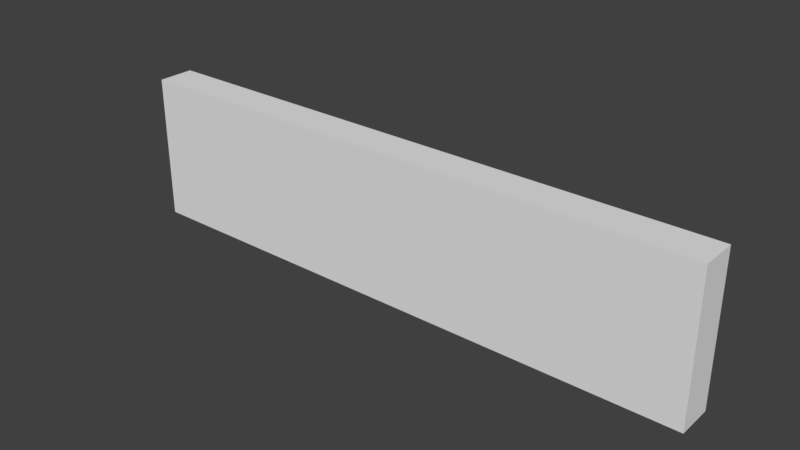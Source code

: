 # Source: SM_Cimientos_4x0.25x1.blend  (saved by Blender 2.78.0; exported with 4.5.12 LTS)
import bpy
from mathutils import Matrix  # noqa: F401  (used for matrix-valued properties, if any)

bpy.ops.wm.read_factory_settings(use_empty=True)
scene = bpy.context.scene
scene.name = 'Scene'

# ---- collections
col_collection_1 = bpy.data.collections.new('Collection 1'); scene.collection.children.link(col_collection_1)

# ---- world
world_world = bpy.data.worlds.new('World'); scene.world = world_world
world_world.color = (0.05088, 0.05088, 0.05088)
world_world.use_sun_shadow = False
world_world.sun_shadow_jitter_overblur = 0.0
world_world.cycles.sampling_method = 'MANUAL'

# ---- meshes
me_sm_cimientos_4x0_25x1 = bpy.data.meshes.new('SM_Cimientos 4x0.25x1')
me_sm_cimientos_4x0_25x1.from_pydata([(0.0, 0.0, 0.0), (4.0, 0.0, 0.0), (4.0, 0.0, 1.0), (0.0, 0.0, 1.0), (0.0, 0.25, 0.0), (4.0, 0.25, 0.0), (4.0, 0.25, 1.0), (0.0, 0.25, 1.0)], [], [(1, 0, 3, 2), (5, 6, 7, 4), (2, 3, 7, 6), (0, 1, 5, 4), (3, 0, 4, 7), (1, 2, 6, 5)])
me_sm_cimientos_4x0_25x1.use_remesh_preserve_volume = False
me_sm_cimientos_4x0_25x1.use_remesh_preserve_attributes = False
me_sm_cimientos_4x0_25x1.use_mirror_vertex_groups = False
me_sm_cimientos_4x0_25x1.update()

# ---- objects
ob_sm_cimientos_4x0_25x1 = bpy.data.objects.new('SM_Cimientos 4x0.25x1', me_sm_cimientos_4x0_25x1)

# ---- transforms, parenting, visibility, modifiers, constraints
ob_sm_cimientos_4x0_25x1.location = (0.0, 0.0, 0.0)
ob_sm_cimientos_4x0_25x1.lineart.crease_threshold = 0.0

# ---- collection membership
col_collection_1.objects.link(ob_sm_cimientos_4x0_25x1)

# ---- scene / render settings (as saved in the file)
scene.frame_start = 1; scene.frame_end = 250; scene.frame_set(1)
scene.render.engine = 'CYCLES'
scene.render.resolution_percentage = 50
scene.render.dither_intensity = 0.0
scene.render.use_persistent_data = True
scene.cycles.shading_system = True
scene.cycles.use_denoising = False
scene.cycles.samples = 128
scene.cycles.sampling_pattern = 'TABULATED_SOBOL'
scene.cycles.light_sampling_threshold = 0.0
scene.cycles.use_adaptive_sampling = False
scene.cycles.use_light_tree = False
scene.cycles.blur_glossy = 0.0
scene.cycles.sample_clamp_indirect = 0.0
scene.view_settings.view_transform = 'Standard'
bpy.context.view_layer.update()

# ---- added for rendering (the .blend has no active camera and no usable light): camera, sun
cam_auto = bpy.data.cameras.new('AutoCamera')
cam_auto.lens = 50.0
cam_auto.sensor_width = 36.0
cam_auto.clip_end = 1000.0
ob_auto_camera = bpy.data.objects.new('AutoCamera', cam_auto)
scene.collection.objects.link(ob_auto_camera)
ob_auto_camera.location = (5.82181, -4.46117, 3.55744)
ob_auto_camera.rotation_euler = (1.09748, -7.21219e-08, 0.694738)
scene.camera = ob_auto_camera
light_auto_sun = bpy.data.lights.new('AutoSun', 'SUN')
light_auto_sun.energy = 3.0
light_auto_sun.angle = 0.0523599
ob_auto_sun = bpy.data.objects.new('AutoSun', light_auto_sun)
scene.collection.objects.link(ob_auto_sun)
ob_auto_sun.rotation_euler = (0.872665, 0.174533, 0.523599)
bpy.context.view_layer.update()
